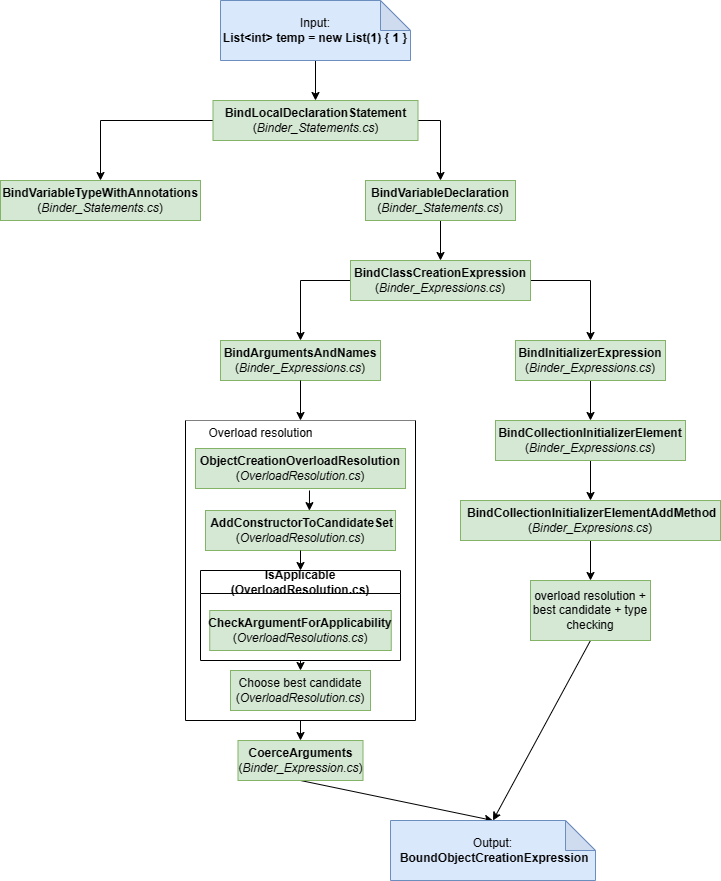

The diagram above was exported from draw.io. Its source (the exported page's mxGraphModel, read from the mxfile embedded in the PNG):
<mxGraphModel dx="1434" dy="788" grid="1" gridSize="10" guides="1" tooltips="1" connect="1" arrows="1" fold="1" page="1" pageScale="1" pageWidth="827" pageHeight="1169" math="0" shadow="0">
  <root>
    <mxCell id="0" />
    <mxCell id="1" parent="0" />
    <mxCell id="5hsE9kRwm3gZ5ivZTZri-31" style="edgeStyle=orthogonalEdgeStyle;rounded=0;orthogonalLoop=1;jettySize=auto;html=1;exitX=0.5;exitY=1;exitDx=0;exitDy=0;exitPerimeter=0;entryX=0.5;entryY=0;entryDx=0;entryDy=0;" parent="1" source="5hsE9kRwm3gZ5ivZTZri-1" target="5hsE9kRwm3gZ5ivZTZri-2" edge="1">
      <mxGeometry relative="1" as="geometry" />
    </mxCell>
    <mxCell id="5hsE9kRwm3gZ5ivZTZri-1" value="Input:&lt;br&gt;&lt;b&gt;List&amp;lt;int&amp;gt; temp = new List(1) { 1 }&lt;/b&gt;" style="shape=note;whiteSpace=wrap;html=1;backgroundOutline=1;darkOpacity=0.05;fillColor=#dae8fc;strokeColor=#6c8ebf;" parent="1" vertex="1">
      <mxGeometry x="300" y="20" width="190" height="60" as="geometry" />
    </mxCell>
    <mxCell id="5hsE9kRwm3gZ5ivZTZri-32" style="rounded=0;orthogonalLoop=1;jettySize=auto;html=1;exitX=0;exitY=0.5;exitDx=0;exitDy=0;entryX=0.5;entryY=0;entryDx=0;entryDy=0;edgeStyle=orthogonalEdgeStyle;" parent="1" source="5hsE9kRwm3gZ5ivZTZri-2" target="5hsE9kRwm3gZ5ivZTZri-3" edge="1">
      <mxGeometry relative="1" as="geometry" />
    </mxCell>
    <mxCell id="5hsE9kRwm3gZ5ivZTZri-33" style="rounded=0;orthogonalLoop=1;jettySize=auto;html=1;exitX=1;exitY=0.5;exitDx=0;exitDy=0;entryX=0.5;entryY=0;entryDx=0;entryDy=0;edgeStyle=orthogonalEdgeStyle;" parent="1" source="5hsE9kRwm3gZ5ivZTZri-2" target="5hsE9kRwm3gZ5ivZTZri-4" edge="1">
      <mxGeometry relative="1" as="geometry" />
    </mxCell>
    <mxCell id="5hsE9kRwm3gZ5ivZTZri-2" value="&lt;b&gt;BindLocalDeclarationStatement&lt;/b&gt; (&lt;i&gt;Binder_Statements.cs&lt;/i&gt;)" style="rounded=0;whiteSpace=wrap;html=1;fillColor=#d5e8d4;strokeColor=#82b366;" parent="1" vertex="1">
      <mxGeometry x="292.5" y="120" width="205" height="40" as="geometry" />
    </mxCell>
    <mxCell id="5hsE9kRwm3gZ5ivZTZri-3" value="&lt;b&gt;BindVariableTypeWithAnnotations&lt;/b&gt;&lt;br&gt;(&lt;i&gt;Binder_Statements.cs&lt;/i&gt;)" style="rounded=0;whiteSpace=wrap;html=1;fillColor=#d5e8d4;strokeColor=#82b366;" parent="1" vertex="1">
      <mxGeometry x="80" y="200" width="200" height="40" as="geometry" />
    </mxCell>
    <mxCell id="5hsE9kRwm3gZ5ivZTZri-34" style="rounded=0;orthogonalLoop=1;jettySize=auto;html=1;exitX=0.5;exitY=1;exitDx=0;exitDy=0;entryX=0.5;entryY=0;entryDx=0;entryDy=0;" parent="1" source="5hsE9kRwm3gZ5ivZTZri-4" target="5hsE9kRwm3gZ5ivZTZri-5" edge="1">
      <mxGeometry relative="1" as="geometry" />
    </mxCell>
    <mxCell id="5hsE9kRwm3gZ5ivZTZri-4" value="&lt;b&gt;BindVariableDeclaration&lt;/b&gt;&lt;br&gt;(&lt;i&gt;Binder_Statements.cs&lt;/i&gt;)" style="rounded=0;whiteSpace=wrap;html=1;fillColor=#d5e8d4;strokeColor=#82b366;" parent="1" vertex="1">
      <mxGeometry x="445" y="200" width="150" height="40" as="geometry" />
    </mxCell>
    <mxCell id="5hsE9kRwm3gZ5ivZTZri-9" style="rounded=0;orthogonalLoop=1;jettySize=auto;html=1;exitX=0;exitY=0.5;exitDx=0;exitDy=0;entryX=0.5;entryY=0;entryDx=0;entryDy=0;edgeStyle=orthogonalEdgeStyle;" parent="1" source="5hsE9kRwm3gZ5ivZTZri-5" target="5hsE9kRwm3gZ5ivZTZri-6" edge="1">
      <mxGeometry relative="1" as="geometry" />
    </mxCell>
    <mxCell id="5hsE9kRwm3gZ5ivZTZri-11" style="rounded=0;orthogonalLoop=1;jettySize=auto;html=1;exitX=1;exitY=0.5;exitDx=0;exitDy=0;entryX=0.5;entryY=0;entryDx=0;entryDy=0;edgeStyle=orthogonalEdgeStyle;" parent="1" source="5hsE9kRwm3gZ5ivZTZri-5" target="5hsE9kRwm3gZ5ivZTZri-8" edge="1">
      <mxGeometry relative="1" as="geometry" />
    </mxCell>
    <mxCell id="5hsE9kRwm3gZ5ivZTZri-5" value="&lt;b&gt;BindClassCreationExpression&lt;br&gt;&lt;/b&gt;(&lt;i&gt;Binder_Expressions.cs&lt;/i&gt;)" style="whiteSpace=wrap;html=1;fillColor=#d5e8d4;strokeColor=#82b366;" parent="1" vertex="1">
      <mxGeometry x="430" y="280" width="180" height="40" as="geometry" />
    </mxCell>
    <mxCell id="5hsE9kRwm3gZ5ivZTZri-6" value="&lt;b&gt;BindArgumentsAndNames&lt;br&gt;&lt;/b&gt;(&lt;i&gt;Binder_Expressions.cs&lt;/i&gt;)" style="whiteSpace=wrap;html=1;fillColor=#d5e8d4;strokeColor=#82b366;" parent="1" vertex="1">
      <mxGeometry x="300" y="360" width="160" height="40" as="geometry" />
    </mxCell>
    <mxCell id="5hsE9kRwm3gZ5ivZTZri-26" style="rounded=0;orthogonalLoop=1;jettySize=auto;html=1;exitX=0.5;exitY=1;exitDx=0;exitDy=0;entryX=0.5;entryY=0;entryDx=0;entryDy=0;" parent="1" source="5hsE9kRwm3gZ5ivZTZri-8" target="5hsE9kRwm3gZ5ivZTZri-12" edge="1">
      <mxGeometry relative="1" as="geometry" />
    </mxCell>
    <mxCell id="5hsE9kRwm3gZ5ivZTZri-8" value="&lt;b&gt;BindInitializerExpression&lt;/b&gt;&lt;br&gt;(&lt;i&gt;Binder_Expressions.cs&lt;/i&gt;)" style="rounded=0;whiteSpace=wrap;html=1;fillColor=#d5e8d4;strokeColor=#82b366;" parent="1" vertex="1">
      <mxGeometry x="595" y="360" width="150" height="40" as="geometry" />
    </mxCell>
    <mxCell id="5hsE9kRwm3gZ5ivZTZri-27" style="rounded=0;orthogonalLoop=1;jettySize=auto;html=1;exitX=0.5;exitY=1;exitDx=0;exitDy=0;entryX=0.5;entryY=0;entryDx=0;entryDy=0;" parent="1" source="5hsE9kRwm3gZ5ivZTZri-12" target="5hsE9kRwm3gZ5ivZTZri-13" edge="1">
      <mxGeometry relative="1" as="geometry" />
    </mxCell>
    <mxCell id="5hsE9kRwm3gZ5ivZTZri-12" value="&lt;b&gt;BindCollectionInitializerElement&lt;/b&gt;&lt;br&gt;(&lt;i&gt;Binder_Expressions.cs&lt;/i&gt;)" style="rounded=0;whiteSpace=wrap;html=1;fillColor=#d5e8d4;strokeColor=#82b366;" parent="1" vertex="1">
      <mxGeometry x="575" y="440" width="190" height="40" as="geometry" />
    </mxCell>
    <mxCell id="5hsE9kRwm3gZ5ivZTZri-28" style="rounded=0;orthogonalLoop=1;jettySize=auto;html=1;exitX=0.5;exitY=1;exitDx=0;exitDy=0;entryX=0.5;entryY=0;entryDx=0;entryDy=0;" parent="1" source="5hsE9kRwm3gZ5ivZTZri-13" target="5hsE9kRwm3gZ5ivZTZri-15" edge="1">
      <mxGeometry relative="1" as="geometry" />
    </mxCell>
    <mxCell id="5hsE9kRwm3gZ5ivZTZri-13" value="&amp;nbsp;&lt;b&gt;BindCollectionInitializerElementAddMethod&lt;/b&gt;&lt;br&gt;(&lt;i&gt;Binder_Expresions.cs&lt;/i&gt;)" style="rounded=0;whiteSpace=wrap;html=1;fillColor=#d5e8d4;strokeColor=#82b366;" parent="1" vertex="1">
      <mxGeometry x="540" y="520" width="260" height="40" as="geometry" />
    </mxCell>
    <mxCell id="5hsE9kRwm3gZ5ivZTZri-30" style="rounded=0;orthogonalLoop=1;jettySize=auto;html=1;exitX=0.5;exitY=1;exitDx=0;exitDy=0;entryX=0.5;entryY=0;entryDx=0;entryDy=0;entryPerimeter=0;" parent="1" source="5hsE9kRwm3gZ5ivZTZri-15" target="5hsE9kRwm3gZ5ivZTZri-21" edge="1">
      <mxGeometry relative="1" as="geometry">
        <mxPoint x="560" y="1070" as="targetPoint" />
      </mxGeometry>
    </mxCell>
    <mxCell id="5hsE9kRwm3gZ5ivZTZri-15" value="overload resolution + best candidate + type checking" style="rounded=0;whiteSpace=wrap;html=1;fillColor=#d5e8d4;strokeColor=#82b366;" parent="1" vertex="1">
      <mxGeometry x="610" y="600" width="120" height="60" as="geometry" />
    </mxCell>
    <mxCell id="5hsE9kRwm3gZ5ivZTZri-25" style="rounded=0;orthogonalLoop=1;jettySize=auto;html=1;exitX=0.5;exitY=1;exitDx=0;exitDy=0;entryX=0.5;entryY=0;entryDx=0;entryDy=0;" parent="1" source="5hsE9kRwm3gZ5ivZTZri-18" target="5hsE9kRwm3gZ5ivZTZri-19" edge="1">
      <mxGeometry relative="1" as="geometry" />
    </mxCell>
    <mxCell id="5hsE9kRwm3gZ5ivZTZri-29" style="rounded=0;orthogonalLoop=1;jettySize=auto;html=1;exitX=0.5;exitY=1;exitDx=0;exitDy=0;entryX=0.5;entryY=0;entryDx=0;entryDy=0;entryPerimeter=0;" parent="1" source="5hsE9kRwm3gZ5ivZTZri-19" target="5hsE9kRwm3gZ5ivZTZri-21" edge="1">
      <mxGeometry relative="1" as="geometry" />
    </mxCell>
    <mxCell id="5hsE9kRwm3gZ5ivZTZri-19" value="&lt;b&gt;CoerceArguments&lt;/b&gt;&lt;br&gt;(&lt;i&gt;Binder_Expression.cs&lt;/i&gt;)" style="rounded=0;whiteSpace=wrap;html=1;fillColor=#d5e8d4;strokeColor=#82b366;" parent="1" vertex="1">
      <mxGeometry x="317.5" y="760" width="125" height="40" as="geometry" />
    </mxCell>
    <mxCell id="5hsE9kRwm3gZ5ivZTZri-21" value="Output:&lt;br&gt;&lt;b&gt;&amp;nbsp;BoundObjectCreationExpression&lt;/b&gt;" style="shape=note;whiteSpace=wrap;html=1;backgroundOutline=1;darkOpacity=0.05;fillColor=#dae8fc;strokeColor=#6c8ebf;" parent="1" vertex="1">
      <mxGeometry x="470" y="840" width="205" height="60" as="geometry" />
    </mxCell>
    <mxCell id="5hsE9kRwm3gZ5ivZTZri-35" value="" style="swimlane;startSize=0;fillColor=#ffffff;strokeColor=#000000;swimlaneFillColor=default;fillStyle=solid;" parent="1" vertex="1">
      <mxGeometry x="265" y="440" width="230" height="300" as="geometry" />
    </mxCell>
    <mxCell id="5hsE9kRwm3gZ5ivZTZri-7" value="&lt;b&gt;ObjectCreationOverloadResolution&lt;/b&gt;&lt;br&gt;(&lt;i&gt;OverloadResolution.cs&lt;/i&gt;)" style="rounded=0;whiteSpace=wrap;html=1;fillColor=#d5e8d4;strokeColor=#82b366;" parent="5hsE9kRwm3gZ5ivZTZri-35" vertex="1">
      <mxGeometry x="10" y="28" width="210" height="40" as="geometry" />
    </mxCell>
    <mxCell id="5hsE9kRwm3gZ5ivZTZri-14" value="&amp;nbsp;&lt;b&gt;AddConstructorToCandidateSet&lt;/b&gt;&lt;br&gt;(&lt;i&gt;OverloadResolution.cs&lt;/i&gt;)" style="rounded=0;whiteSpace=wrap;html=1;fillColor=#d5e8d4;strokeColor=#82b366;" parent="5hsE9kRwm3gZ5ivZTZri-35" vertex="1">
      <mxGeometry x="20" y="90" width="190" height="40" as="geometry" />
    </mxCell>
    <mxCell id="5hsE9kRwm3gZ5ivZTZri-22" style="rounded=0;orthogonalLoop=1;jettySize=auto;html=1;entryX=0.547;entryY=0.003;entryDx=0;entryDy=0;entryPerimeter=0;" parent="5hsE9kRwm3gZ5ivZTZri-35" target="5hsE9kRwm3gZ5ivZTZri-14" edge="1">
      <mxGeometry relative="1" as="geometry">
        <mxPoint x="124" y="70" as="sourcePoint" />
      </mxGeometry>
    </mxCell>
    <mxCell id="5hsE9kRwm3gZ5ivZTZri-16" value="IsApplicable&lt;br&gt;(OverloadResolution.cs)" style="swimlane;whiteSpace=wrap;html=1;" parent="5hsE9kRwm3gZ5ivZTZri-35" vertex="1">
      <mxGeometry x="15" y="150" width="200" height="90" as="geometry" />
    </mxCell>
    <mxCell id="5hsE9kRwm3gZ5ivZTZri-17" value="&lt;b&gt;CheckArgumentForApplicability&lt;/b&gt;&lt;br&gt;(&lt;i&gt;OverloadResolutions.cs&lt;/i&gt;)" style="rounded=0;whiteSpace=wrap;html=1;fillColor=#d5e8d4;strokeColor=#82b366;" parent="5hsE9kRwm3gZ5ivZTZri-16" vertex="1">
      <mxGeometry x="9.25" y="40" width="181.5" height="40" as="geometry" />
    </mxCell>
    <mxCell id="5hsE9kRwm3gZ5ivZTZri-23" style="rounded=0;orthogonalLoop=1;jettySize=auto;html=1;exitX=0.5;exitY=1;exitDx=0;exitDy=0;entryX=0.5;entryY=0;entryDx=0;entryDy=0;" parent="5hsE9kRwm3gZ5ivZTZri-35" source="5hsE9kRwm3gZ5ivZTZri-14" target="5hsE9kRwm3gZ5ivZTZri-16" edge="1">
      <mxGeometry relative="1" as="geometry" />
    </mxCell>
    <mxCell id="5hsE9kRwm3gZ5ivZTZri-18" value="Choose best candidate&lt;br&gt;(&lt;i&gt;OverloadResolution.cs&lt;/i&gt;)" style="rounded=0;whiteSpace=wrap;html=1;fillColor=#d5e8d4;strokeColor=#82b366;" parent="5hsE9kRwm3gZ5ivZTZri-35" vertex="1">
      <mxGeometry x="45" y="250" width="140" height="40" as="geometry" />
    </mxCell>
    <mxCell id="5hsE9kRwm3gZ5ivZTZri-24" style="rounded=0;orthogonalLoop=1;jettySize=auto;html=1;exitX=0.5;exitY=1;exitDx=0;exitDy=0;entryX=0.5;entryY=0;entryDx=0;entryDy=0;" parent="5hsE9kRwm3gZ5ivZTZri-35" source="5hsE9kRwm3gZ5ivZTZri-16" target="5hsE9kRwm3gZ5ivZTZri-18" edge="1">
      <mxGeometry relative="1" as="geometry" />
    </mxCell>
    <mxCell id="5hsE9kRwm3gZ5ivZTZri-36" value="Overload resolution" style="text;html=1;align=center;verticalAlign=middle;resizable=0;points=[];autosize=1;strokeColor=none;fillColor=none;" parent="5hsE9kRwm3gZ5ivZTZri-35" vertex="1">
      <mxGeometry x="10" y="-2" width="130" height="30" as="geometry" />
    </mxCell>
    <mxCell id="5hsE9kRwm3gZ5ivZTZri-10" style="rounded=0;orthogonalLoop=1;jettySize=auto;html=1;exitX=0.5;exitY=1;exitDx=0;exitDy=0;entryX=0.5;entryY=0;entryDx=0;entryDy=0;" parent="1" source="5hsE9kRwm3gZ5ivZTZri-6" target="5hsE9kRwm3gZ5ivZTZri-35" edge="1">
      <mxGeometry relative="1" as="geometry" />
    </mxCell>
  </root>
</mxGraphModel>